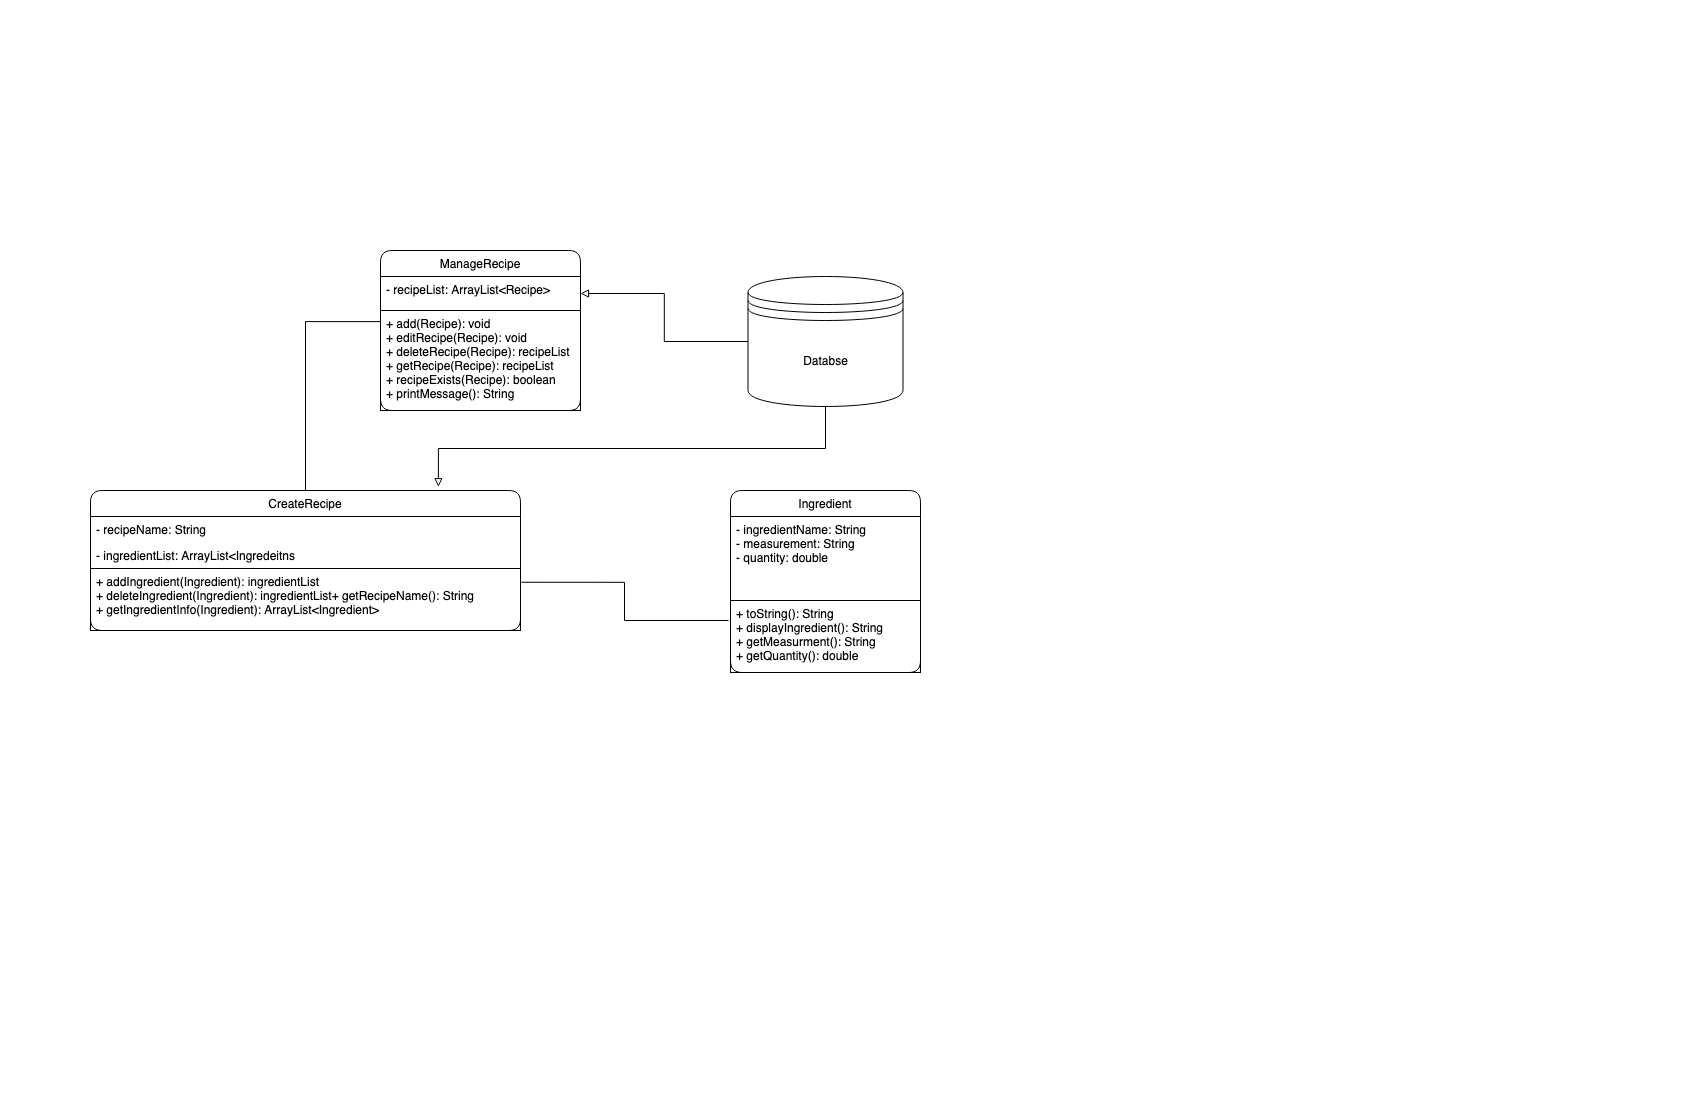

The diagram above was exported from draw.io. Its source (the exported page's mxGraphModel, read from the mxfile embedded in the PNG):
<mxGraphModel dx="880" dy="1305" grid="1" gridSize="10" guides="1" tooltips="1" connect="1" arrows="1" fold="1" page="1" pageScale="1" pageWidth="850" pageHeight="1100" math="0" shadow="0">
  <root>
    <mxCell id="0" />
    <mxCell id="1" parent="0" />
    <mxCell id="TheEyKVaLCtQ8bVAfjpg-18" style="edgeStyle=orthogonalEdgeStyle;rounded=0;orthogonalLoop=1;jettySize=auto;html=1;exitX=0.5;exitY=0;exitDx=0;exitDy=0;entryX=0;entryY=0.111;entryDx=0;entryDy=0;entryPerimeter=0;endArrow=none;endFill=0;" parent="1" source="TheEyKVaLCtQ8bVAfjpg-1" target="TheEyKVaLCtQ8bVAfjpg-15" edge="1">
      <mxGeometry relative="1" as="geometry" />
    </mxCell>
    <mxCell id="TheEyKVaLCtQ8bVAfjpg-1" value="CreateRecipe" style="swimlane;fontStyle=0;childLayout=stackLayout;horizontal=1;startSize=26;fillColor=none;horizontalStack=0;resizeParent=1;resizeParentMax=0;resizeLast=0;collapsible=1;marginBottom=0;rounded=1;glass=0;shadow=0;sketch=0;swimlaneLine=1;" parent="1" vertex="1">
      <mxGeometry x="90" y="490" width="430" height="140" as="geometry" />
    </mxCell>
    <mxCell id="TheEyKVaLCtQ8bVAfjpg-2" value="- recipeName: String" style="text;strokeColor=none;fillColor=none;align=left;verticalAlign=top;spacingLeft=4;spacingRight=4;overflow=hidden;rotatable=0;points=[[0,0.5],[1,0.5]];portConstraint=eastwest;rounded=1;" parent="TheEyKVaLCtQ8bVAfjpg-1" vertex="1">
      <mxGeometry y="26" width="430" height="26" as="geometry" />
    </mxCell>
    <mxCell id="TheEyKVaLCtQ8bVAfjpg-3" value="- ingredientList: ArrayList&lt;Ingredeitns" style="text;strokeColor=none;fillColor=none;align=left;verticalAlign=top;spacingLeft=4;spacingRight=4;overflow=hidden;rotatable=0;points=[[0,0.5],[1,0.5]];portConstraint=eastwest;" parent="TheEyKVaLCtQ8bVAfjpg-1" vertex="1">
      <mxGeometry y="52" width="430" height="26" as="geometry" />
    </mxCell>
    <mxCell id="TheEyKVaLCtQ8bVAfjpg-4" value="+ addIngredient(Ingredient): ingredientList&#10;+ deleteIngredient(Ingredient): ingredientList+ getRecipeName(): String&#10;+ getIngredientInfo(Ingredient): ArrayList&lt;Ingredient&gt;&#10;&#10;&#10;" style="text;fillColor=none;align=left;verticalAlign=top;spacingLeft=4;spacingRight=4;overflow=hidden;rotatable=0;points=[[0,0.5],[1,0.5]];portConstraint=eastwest;strokeColor=#000000;rounded=0;spacing=2;spacingTop=0;spacingBottom=0;" parent="TheEyKVaLCtQ8bVAfjpg-1" vertex="1">
      <mxGeometry y="78" width="430" height="62" as="geometry" />
    </mxCell>
    <mxCell id="TheEyKVaLCtQ8bVAfjpg-7" value="Ingredient" style="swimlane;fontStyle=0;childLayout=stackLayout;horizontal=1;startSize=26;fillColor=none;horizontalStack=0;resizeParent=1;resizeParentMax=0;resizeLast=0;collapsible=1;marginBottom=0;rounded=1;glass=0;shadow=0;sketch=0;swimlaneLine=1;" parent="1" vertex="1">
      <mxGeometry x="730" y="490" width="190" height="182" as="geometry" />
    </mxCell>
    <mxCell id="TheEyKVaLCtQ8bVAfjpg-8" value="- ingredientName: String&#10;- measurement: String&#10;- quantity: double&#10;" style="text;strokeColor=none;fillColor=none;align=left;verticalAlign=top;spacingLeft=4;spacingRight=4;overflow=hidden;rotatable=0;points=[[0,0.5],[1,0.5]];portConstraint=eastwest;rounded=1;" parent="TheEyKVaLCtQ8bVAfjpg-7" vertex="1">
      <mxGeometry y="26" width="190" height="84" as="geometry" />
    </mxCell>
    <mxCell id="TheEyKVaLCtQ8bVAfjpg-10" value="+ toString(): String&#10;+ displayIngredient(): String&#10;+ getMeasurment(): String&#10;+ getQuantity(): double&#10;&#10;" style="text;fillColor=none;align=left;verticalAlign=top;spacingLeft=4;spacingRight=4;overflow=hidden;rotatable=0;points=[[0,0.5],[1,0.5]];portConstraint=eastwest;strokeColor=#000000;rounded=0;spacing=2;spacingTop=0;spacingBottom=0;" parent="TheEyKVaLCtQ8bVAfjpg-7" vertex="1">
      <mxGeometry y="110" width="190" height="72" as="geometry" />
    </mxCell>
    <mxCell id="TheEyKVaLCtQ8bVAfjpg-13" value="ManageRecipe" style="swimlane;fontStyle=0;childLayout=stackLayout;horizontal=1;startSize=26;fillColor=none;horizontalStack=0;resizeParent=1;resizeParentMax=0;resizeLast=0;collapsible=1;marginBottom=0;rounded=1;glass=0;shadow=0;sketch=0;swimlaneLine=1;" parent="1" vertex="1">
      <mxGeometry x="380" y="250" width="200" height="160" as="geometry" />
    </mxCell>
    <mxCell id="TheEyKVaLCtQ8bVAfjpg-14" value="- recipeList: ArrayList&lt;Recipe&gt;&#10;" style="text;strokeColor=none;fillColor=none;align=left;verticalAlign=top;spacingLeft=4;spacingRight=4;overflow=hidden;rotatable=0;points=[[0,0.5],[1,0.5]];portConstraint=eastwest;rounded=1;" parent="TheEyKVaLCtQ8bVAfjpg-13" vertex="1">
      <mxGeometry y="26" width="200" height="34" as="geometry" />
    </mxCell>
    <mxCell id="TheEyKVaLCtQ8bVAfjpg-15" value="+ add(Recipe): void&#10;+ editRecipe(Recipe): void&#10;+ deleteRecipe(Recipe): recipeList&#10;+ getRecipe(Recipe): recipeList&#10;+ recipeExists(Recipe): boolean&#10;+ printMessage(): String&#10;&#10;&#10;" style="text;fillColor=none;align=left;verticalAlign=top;spacingLeft=4;spacingRight=4;overflow=hidden;rotatable=0;points=[[0,0.5],[1,0.5]];portConstraint=eastwest;strokeColor=#000000;rounded=0;spacing=2;spacingTop=0;spacingBottom=0;" parent="TheEyKVaLCtQ8bVAfjpg-13" vertex="1">
      <mxGeometry y="60" width="200" height="100" as="geometry" />
    </mxCell>
    <mxCell id="TheEyKVaLCtQ8bVAfjpg-19" style="edgeStyle=orthogonalEdgeStyle;rounded=0;orthogonalLoop=1;jettySize=auto;html=1;endArrow=none;endFill=0;exitX=1.002;exitY=0.222;exitDx=0;exitDy=0;exitPerimeter=0;" parent="1" source="TheEyKVaLCtQ8bVAfjpg-4" edge="1">
      <mxGeometry relative="1" as="geometry">
        <mxPoint x="530" y="620" as="sourcePoint" />
        <mxPoint x="728" y="620" as="targetPoint" />
      </mxGeometry>
    </mxCell>
    <mxCell id="Vae0xgVCkwx3z8wWynKs-2" style="edgeStyle=orthogonalEdgeStyle;rounded=0;orthogonalLoop=1;jettySize=auto;html=1;exitX=0;exitY=0.5;exitDx=0;exitDy=0;entryX=1;entryY=0.5;entryDx=0;entryDy=0;endArrow=block;endFill=0;" edge="1" parent="1" source="Vae0xgVCkwx3z8wWynKs-1" target="TheEyKVaLCtQ8bVAfjpg-14">
      <mxGeometry relative="1" as="geometry" />
    </mxCell>
    <mxCell id="Vae0xgVCkwx3z8wWynKs-3" style="edgeStyle=orthogonalEdgeStyle;rounded=0;orthogonalLoop=1;jettySize=auto;html=1;exitX=0.5;exitY=1;exitDx=0;exitDy=0;entryX=0.809;entryY=-0.027;entryDx=0;entryDy=0;entryPerimeter=0;endArrow=block;endFill=0;" edge="1" parent="1" source="Vae0xgVCkwx3z8wWynKs-1" target="TheEyKVaLCtQ8bVAfjpg-1">
      <mxGeometry relative="1" as="geometry" />
    </mxCell>
    <mxCell id="Vae0xgVCkwx3z8wWynKs-1" value="Databse" style="shape=datastore;whiteSpace=wrap;html=1;" vertex="1" parent="1">
      <mxGeometry x="747.5" y="276" width="155" height="130" as="geometry" />
    </mxCell>
  </root>
</mxGraphModel>